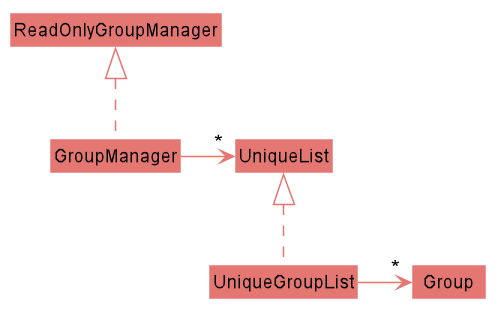

The diagram above was rendered by PlantUML. Its source (embedded in the PNG):
@startuml











skinparam BackgroundColor #FFFFFFF

skinparam Shadowing false

skinparam Class {
    FontColor #black
    BorderThickness 1
    BorderColor #FFFFFF
    StereotypeFontColor #black
    FontName Arial
}

skinparam Actor {
    FontColor #black
    BorderColor #black
    Color #black
    FontName Arial
}

skinparam Sequence {
    FontColor #black
    MessageAlign center
    BoxFontSize 15
    BoxPadding 0
    BoxFontColor #black
    FontName Arial
}

skinparam Participant {
    FontColor #black
    FontColor #black
    Padding 20
}

skinparam MinClassWidth 50
skinparam ParticipantPadding 10
skinparam Shadowing false
skinparam DefaultTextAlignment center
skinparam packageStyle Rectangle

hide footbox
hide members
hide circle
skinparam class {
ArrowColor #E47772
BackgroundColor #E47772
}
hide members
hide circle

skinparam shadowing false

ReadOnlyGroupManager <|.. GroupManager
GroupManager -> "*" UniqueList
UniqueList <|.. UniqueGroupList
UniqueGroupList -> "*" Group
@enduml